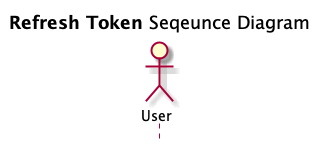

The diagram above was rendered by PlantUML. Its source (embedded in the PNG):
@startuml refreshToken
title **Refresh Token** Seqeunce Diagram
hide footbox
actor User

@enduml